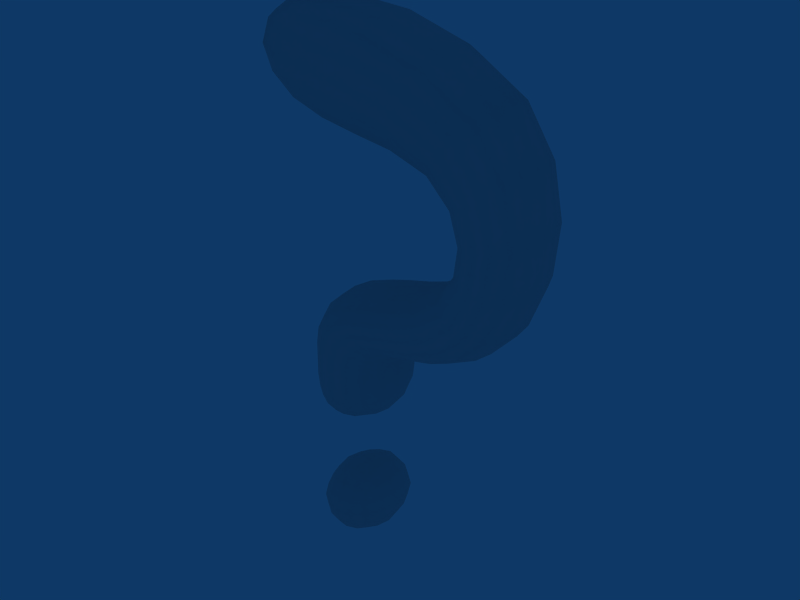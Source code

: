 # Source: Question_B.blend  (saved by Blender 2.49.2; exported with 4.5.12 LTS)
import bpy
from mathutils import Matrix  # noqa: F401  (used for matrix-valued properties, if any)

bpy.ops.wm.read_factory_settings(use_empty=True)
scene = bpy.context.scene
scene.name = 'Scene'

# ---- collections
col_collection_1 = bpy.data.collections.new('Collection 1'); scene.collection.children.link(col_collection_1)

# ---- world
world_world = bpy.data.worlds.new('World'); scene.world = world_world
world_world.color = (0.05656, 0.2208, 0.4)
world_world.use_sun_shadow = False
world_world.sun_shadow_jitter_overblur = 0.0
world_world.cycles.sampling_method = 'MANUAL'
world_world.cycles.sample_map_resolution = 256

# ---- meshes
me_cube = bpy.data.meshes.new('Cube')
me_cube.from_pydata([(4.354e-08, 1.08e-07, -0.8785), (0.3507, 2.98e-08, -0.8194), (-2.235e-08, -0.3507, -0.8194), (-0.3507, 1.583e-07, -0.8194), (9.965e-08, 0.3507, -0.8194), (0.3264, 0.3264, -0.7639), (0.3264, -0.3264, -0.7639), (-0.3264, -0.3264, -0.7639), (-0.3264, 0.3264, -0.7639), (-1.136e-07, -1.648e-07, 0.8785), (1.024e-08, 0.3507, 0.8194), (-0.3507, -4.284e-08, 0.8194), (-2.31e-07, -0.3507, 0.8194), (0.3507, -2.719e-07, 0.8194), (0.3264, 0.3264, 0.7639), (-0.3264, 0.3264, 0.7639), (-0.3264, -0.3264, 0.7639), (0.3264, -0.3264, 0.7639), (0.8785, -2.608e-07, 0.0), (0.8194, 0.3507, 0.0), (0.8194, -3.166e-07, 0.3507), (0.8194, -0.3507, 0.0), (0.8194, -1.714e-07, -0.3507), (0.7639, 0.3264, -0.3264), (0.7639, 0.3264, 0.3264), (0.7639, -0.3264, 0.3264), (0.7639, -0.3264, -0.3264), (-2.589e-07, -0.8785, 0.0), (0.3507, -0.8194, 0.0), (-3.055e-07, -0.8194, 0.3507), (-0.3507, -0.8194, 0.0), (-1.863e-07, -0.8194, -0.3507), (0.3264, -0.7639, -0.3264), (0.3264, -0.7639, 0.3264), (-0.3264, -0.7639, 0.3264), (-0.3264, -0.7639, -0.3264), (-0.8785, 1.886e-07, 0.0), (-0.8194, -0.3507, 0.0), (-0.8194, 1.434e-07, 0.3507), (-0.8194, 0.3507, 0.0), (-0.8194, 2.03e-07, -0.3507), (-0.7639, -0.3264, -0.3264), (-0.7639, -0.3264, 0.3264), (-0.7639, 0.3264, 0.3264), (-0.7639, 0.3264, -0.3264), (1.963e-07, 0.8785, 0.0), (0.3507, 0.8194, 0.0), (1.779e-07, 0.8194, -0.3507), (-0.3507, 0.8194, 0.0), (1.779e-07, 0.8194, 0.3507), (0.3264, 0.7639, 0.3264), (0.3264, 0.7639, -0.3264), (-0.3264, 0.7639, -0.3264), (-0.3264, 0.7639, 0.3264), (1.981e-07, 0.908, -3.041), (0.3628, 0.8472, -3.049), (1.928e-07, 0.9375, -3.372), (-0.3628, 0.8472, -3.042), (1.779e-07, 0.8194, -2.762), (0.3264, 0.7639, -2.78), (0.375, 0.875, -3.386), (-0.375, 0.875, -3.359), (-0.3264, 0.7639, -2.78), (-0.908, 1.93e-07, -3.033), (-0.8472, -0.3628, -3.038), (-0.8194, 1.434e-07, -2.762), (-0.8472, 0.3628, -3.038), (-0.9375, 2.207e-07, -3.339), (-0.875, -0.375, -3.341), (-0.7639, -0.3264, -2.78), (-0.7639, 0.3264, -2.78), (-0.875, 0.375, -3.341), (-2.626e-07, -0.908, -3.041), (0.3628, -0.8472, -3.049), (-3.055e-07, -0.8194, -2.762), (-0.3628, -0.8472, -3.042), (-1.937e-07, -0.9375, -3.372), (0.375, -0.875, -3.386), (0.3264, -0.7639, -2.78), (-0.3264, -0.7639, -2.78), (-0.375, -0.875, -3.359), (0.908, -2.629e-07, -3.05), (0.8472, 0.3628, -3.054), (0.8194, -3.166e-07, -2.762), (0.8472, -0.3628, -3.054), (0.9375, -1.797e-07, -3.406), (0.875, 0.375, -3.403), (0.7639, 0.3264, -2.78), (0.7639, -0.3264, -2.78), (0.875, -0.375, -3.403), (-1.136e-07, -1.648e-07, -2.381), (1.024e-08, 0.3507, -2.423), (-0.3507, -5.029e-08, -2.423), (-2.31e-07, -0.3507, -2.423), (0.3507, -2.719e-07, -2.423), (0.3264, 0.3264, -2.463), (-0.3264, 0.3264, -2.463), (-0.3264, -0.3264, -2.463), (0.3264, -0.3264, -2.463), (-0.05941, -0.9375, -4.403), (-7.451e-08, -0.9375, -4.076), (-0.4329, -0.875, -4.295), (-0.2376, -0.9375, -4.689), (0.3141, -0.875, -4.511), (0.375, -0.875, -4.143), (-0.375, -0.875, -4.009), (-0.6067, -0.875, -4.538), (0.1315, -0.875, -4.839), (0.8744, -1.863e-08, -4.672), (0.9375, -4.191e-08, -4.243), (0.8122, -0.375, -4.654), (0.6852, -9.313e-09, -5.065), (0.8122, 0.375, -4.654), (0.875, 0.375, -4.232), (0.875, -0.375, -4.232), (0.6236, -0.375, -5.04), (0.6236, 0.375, -5.04), (-0.05941, 0.9375, -4.403), (1.742e-07, 0.9375, -4.076), (0.3141, 0.875, -4.511), (-0.2376, 0.9375, -4.689), (-0.4329, 0.875, -4.295), (-0.375, 0.875, -4.009), (0.375, 0.875, -4.143), (0.1315, 0.875, -4.839), (-0.6067, 0.875, -4.538), (-0.9932, 2.701e-07, -4.133), (-0.9375, 2.617e-07, -3.908), (-0.931, 0.375, -4.151), (-1.16, 2.757e-07, -4.313), (-0.931, -0.375, -4.151), (-0.875, -0.375, -3.919), (-0.875, 0.375, -3.919), (-1.099, 0.375, -4.338), (-1.099, -0.375, -4.338), (-2.728, 2.924e-07, -4.678), (-2.052, 2.831e-07, -4.529), (-2.673, 0.375, -4.715), (-3.419, 2.952e-07, -5.008), (-2.673, -0.375, -4.715), (-1.994, -0.375, -4.565), (-1.994, 0.375, -4.565), (-3.366, 0.375, -5.042), (-3.366, -0.375, -5.042), (-1.904, 0.9375, -5.238), (-1.188, 0.9375, -5.068), (-1.575, 0.875, -5.462), (-2.627, 0.9375, -5.521), (-2.234, 0.875, -5.014), (-1.534, 0.875, -4.853), (-0.8426, 0.875, -5.284), (-2.311, 0.875, -5.726), (-2.944, 0.875, -5.316), (-1.081, -7.451e-09, -5.799), (-0.3242, -9.313e-09, -5.607), (-1.136, -0.375, -5.761), (-1.836, -7.451e-09, -6.034), (-1.136, 0.375, -5.761), (-0.3818, 0.375, -5.572), (-0.3818, -0.375, -5.572), (-1.889, -0.375, -6.0), (-1.889, 0.375, -6.0), (-1.904, -0.9375, -5.238), (-1.188, -0.9375, -5.068), (-2.234, -0.875, -5.014), (-2.627, -0.9375, -5.521), (-1.575, -0.875, -5.462), (-0.8426, -0.875, -5.284), (-1.534, -0.875, -4.853), (-2.944, -0.875, -5.316), (-2.311, -0.875, -5.726), (-3.741, -0.9375, -7.751), (-3.632, -0.9375, -6.804), (-4.066, -0.875, -7.828), (-3.512, -0.9375, -8.705), (-3.416, -0.875, -7.675), (-3.314, -0.875, -6.855), (-3.95, -0.875, -6.753), (-3.83, -0.875, -8.92), (-3.194, -0.875, -8.491), (-2.929, -3.166e-08, -7.561), (-2.836, -2.235e-08, -6.931), (-2.983, -0.375, -7.573), (-2.718, -4.377e-08, -8.169), (-2.983, 0.375, -7.573), (-2.889, 0.375, -6.923), (-2.889, -0.375, -6.923), (-2.771, -0.375, -8.205), (-2.771, 0.375, -8.205), (-3.741, 0.9375, -7.751), (-3.632, 0.9375, -6.804), (-3.416, 0.875, -7.675), (-3.512, 0.9375, -8.705), (-4.066, 0.875, -7.828), (-3.95, 0.875, -6.753), (-3.314, 0.875, -6.855), (-3.194, 0.875, -8.491), (-3.83, 0.875, -8.92), (-4.553, 2.272e-07, -7.942), (-4.428, 2.617e-07, -6.677), (-4.499, 0.375, -7.929), (-4.306, 2.03e-07, -9.241), (-4.499, -0.375, -7.929), (-4.375, -0.375, -6.686), (-4.375, 0.375, -6.686), (-4.253, 0.375, -9.206), (-4.253, -0.375, -9.206), (-0.8362, 1.416e-07, -11.65), (-2.341, 1.583e-07, -11.18), (-0.8404, 0.3628, -11.56), (0.6113, 1.285e-07, -11.79), (-0.8404, -0.3628, -11.56), (-2.305, -0.375, -11.11), (-2.305, 0.375, -11.11), (0.5194, 0.3264, -11.69), (0.5194, -0.3264, -11.69), (-0.5264, 0.908, -10.34), (-1.811, 0.9375, -10.04), (-0.4185, 0.8472, -9.822), (0.7225, 0.8194, -10.48), (-0.6769, 0.8472, -10.86), (-2.023, 0.875, -10.5), (-1.599, 0.875, -9.584), (0.7025, 0.7639, -9.973), (0.5718, 0.7639, -10.99), (-0.2165, -4.843e-08, -9.035), (-1.282, -6.24e-08, -8.899), (-0.255, -0.3628, -9.124), (0.8336, -3.353e-08, -9.181), (-0.255, 0.3628, -9.124), (-1.317, 0.375, -8.975), (-1.317, -0.375, -8.975), (0.7548, -0.3264, -9.273), (0.7548, 0.3264, -9.273), (-0.5264, -0.908, -10.34), (-1.811, -0.9375, -10.04), (-0.6769, -0.8472, -10.86), (0.7225, -0.8194, -10.48), (-0.4185, -0.8472, -9.822), (-1.599, -0.875, -9.584), (-2.023, -0.875, -10.5), (0.5718, -0.7639, -10.99), (0.7025, -0.7639, -9.973), (2.575, 5.96e-08, -10.58), (2.329, 2.608e-08, -9.96), (2.368, -0.3507, -10.57), (2.406, 9.127e-08, -11.18), (2.368, 0.3507, -10.57), (2.151, 0.3264, -10.0), (2.151, -0.3264, -10.0), (2.195, -0.3264, -11.12), (2.195, 0.3264, -11.12), (0.3021, -0.599, -0.599), (-1.006e-07, -0.6432, -0.6432), (-0.3021, -0.599, -0.599), (0.599, 0.3021, -0.599), (0.6432, -6.519e-08, -0.6432), (0.599, -0.3021, -0.599), (0.3021, 0.599, -0.599), (1.444e-07, 0.6432, -0.6432), (-0.3021, 0.599, -0.599), (-0.599, -0.3021, -0.599), (-0.6432, 1.9e-07, -0.6432), (-0.599, 0.3021, -0.599), (0.599, 0.3021, 0.599), (0.6432, -3.316e-07, 0.6432), (0.599, -0.3021, 0.599), (0.3021, -0.599, 0.599), (-3.017e-07, -0.6432, 0.6432), (-0.3021, -0.599, 0.599), (-0.599, -0.3021, 0.599), (-0.6432, 6.892e-08, 0.6432), (-0.599, 0.3021, 0.599), (0.3021, 0.599, 0.599), (1.183e-07, 0.6432, 0.6432), (-0.3021, 0.599, 0.599), (0.599, -0.599, -0.3021), (0.6432, -0.6432, 0.0), (0.599, -0.599, 0.3021), (0.599, 0.599, -0.3021), (0.6432, 0.6432, 0.0), (0.599, 0.599, 0.3021), (-0.599, -0.599, -0.3021), (-0.6432, -0.6432, 0.0), (-0.599, -0.599, 0.3021), (-0.599, 0.599, -0.3021), (-0.6432, 0.6432, 0.0), (-0.599, 0.599, 0.3021), (-0.599, 0.599, -2.797), (-0.6654, 0.6654, -3.044), (-0.6875, 0.6875, -3.348), (-0.599, -0.599, -2.797), (-0.6654, -0.6654, -3.044), (-0.6875, -0.6875, -3.348), (0.599, 0.599, -2.797), (0.6654, 0.6654, -3.056), (0.6875, 0.6875, -3.397), (0.599, -0.599, -2.797), (0.6654, -0.6654, -3.056), (0.6875, -0.6875, -3.397), (-0.3021, 0.599, -2.583), (1.183e-07, 0.6432, -2.551), (0.3021, 0.599, -2.583), (-0.599, 0.3021, -2.583), (-0.6432, 5.96e-08, -2.551), (-0.599, -0.3021, -2.583), (-0.3021, -0.599, -2.583), (-3.017e-07, -0.6432, -2.551), (0.3021, -0.599, -2.583), (0.599, -0.3021, -2.583), (0.6432, -3.316e-07, -2.551), (0.599, 0.3021, -2.583), (-0.875, 0.375, -3.648), (-0.9375, 2.431e-07, -3.643), (-0.875, -0.375, -3.648), (-0.375, 0.875, -3.693), (1.816e-07, 0.9375, -3.726), (0.375, 0.875, -3.76), (0.875, -0.375, -3.805), (0.9375, -9.406e-08, -3.81), (0.875, 0.375, -3.805), (-0.375, -0.875, -3.693), (-1.192e-07, -0.9375, -3.726), (0.375, -0.875, -3.76), (-0.6875, -0.6875, -3.953), (-0.7442, -0.6875, -4.205), (-0.9143, -0.6875, -4.413), (-0.2338, -0.875, -5.105), (-0.5941, -0.9375, -4.917), (-0.9544, -0.875, -4.728), (0.6875, -0.6875, -4.199), (0.6254, -0.6875, -4.6), (0.4391, -0.6875, -4.965), (0.2466, 0.375, -5.356), (0.3066, -1.304e-08, -5.387), (0.2466, -0.375, -5.356), (0.6875, 0.6875, -4.199), (0.6254, 0.6875, -4.6), (0.4391, 0.6875, -4.965), (-0.2338, 0.875, -5.105), (-0.5941, 0.9375, -4.917), (-0.9544, 0.875, -4.728), (-0.6875, 0.6875, -3.953), (-0.7442, 0.6875, -4.205), (-0.9143, 0.6875, -4.413), (-1.435, -0.375, -4.477), (-1.495, 2.757e-07, -4.446), (-1.435, 0.375, -4.477), (-1.822, 0.6875, -4.673), (-2.508, 0.6875, -4.827), (-3.208, 0.6875, -5.145), (-3.968, 0.375, -5.661), (-4.02, 2.859e-07, -5.636), (-3.968, -0.375, -5.661), (-1.822, -0.6875, -4.673), (-2.508, -0.6875, -4.827), (-3.208, -0.6875, -5.145), (-0.5546, 0.6875, -5.464), (-1.3, 0.6875, -5.649), (-2.047, 0.6875, -5.897), (-3.553, 0.875, -5.861), (-3.242, 0.9375, -6.012), (-2.93, 0.875, -6.162), (-0.5546, -0.6875, -5.464), (-1.3, -0.6875, -5.649), (-2.047, -0.6875, -5.897), (-2.515, -0.375, -6.362), (-2.463, -9.313e-09, -6.387), (-2.515, 0.375, -6.362), (-3.553, -0.875, -5.861), (-3.242, -0.9375, -6.012), (-2.93, -0.875, -6.162), (-4.216, -0.6875, -6.711), (-4.336, -0.6875, -7.891), (-4.094, -0.6875, -9.098), (-2.603, -0.875, -9.171), (-2.888, -0.9375, -9.518), (-3.172, -0.875, -9.865), (-3.048, -0.6875, -6.897), (-3.146, -0.6875, -7.612), (-2.93, -0.6875, -8.312), (-2.224, 0.375, -8.708), (-2.177, -6.054e-08, -8.65), (-2.224, -0.375, -8.708), (-3.048, 0.6875, -6.897), (-3.146, 0.6875, -7.612), (-2.93, 0.6875, -8.312), (-2.603, 0.875, -9.171), (-2.888, 0.9375, -9.518), (-3.172, 0.875, -9.865), (-4.216, 0.6875, -6.711), (-4.336, 0.6875, -7.891), (-4.094, 0.6875, -9.098), (-3.551, -0.375, -10.33), (-3.598, 1.788e-07, -10.39), (-3.551, 0.375, -10.33), (-2.199, 0.6875, -10.88), (-0.8037, 0.6654, -11.29), (0.4407, 0.599, -11.41), (1.592, 0.3021, -11.53), (1.77, 1.136e-07, -11.62), (1.592, -0.3021, -11.53), (-2.199, -0.6875, -10.88), (-0.8037, -0.6654, -11.29), (0.4407, -0.599, -11.41), (-1.423, 0.6875, -9.203), (-0.3344, 0.6654, -9.386), (0.663, 0.599, -9.54), (1.577, 0.599, -11.02), (1.749, 0.6432, -10.54), (1.61, 0.599, -10.03), (-1.423, -0.6875, -9.203), (-0.3344, -0.6654, -9.386), (0.663, -0.599, -9.54), (1.596, -0.3021, -9.53), (1.729, -7.451e-09, -9.451), (1.596, 0.3021, -9.53), (1.577, -0.599, -11.02), (1.749, -0.6432, -10.54), (1.61, -0.599, -10.03), (0.5093, 0.5093, -0.5093), (0.5093, -0.5093, -0.5093), (-0.5093, -0.5093, -0.5093), (-0.5093, 0.5093, -0.5093), (0.5093, 0.5093, 0.5093), (0.5093, -0.5093, 0.5093), (-0.5093, -0.5093, 0.5093), (-0.5093, 0.5093, 0.5093), (-0.5093, 0.5093, -2.648), (-0.5093, -0.5093, -2.648), (0.5093, -0.5093, -2.648), (0.5093, 0.5093, -2.648), (-0.6875, 0.6875, -3.665), (-0.6875, -0.6875, -3.665), (0.6875, -0.6875, -3.788), (0.6875, 0.6875, -3.788), (0.06645, 0.6875, -5.262), (0.06645, -0.6875, -5.262), (-1.255, -0.6875, -4.571), (-1.255, 0.6875, -4.571), (-3.813, 0.6875, -5.736), (-3.813, -0.6875, -5.736), (-2.671, -0.6875, -6.287), (-2.671, 0.6875, -6.287), (-2.367, 0.6875, -8.882), (-2.367, -0.6875, -8.882), (-3.409, -0.6875, -10.15), (-3.409, 0.6875, -10.15), (1.239, 0.5093, -11.34), (1.239, -0.5093, -11.34), (1.319, -0.5093, -9.685), (1.319, 0.5093, -9.685)], [], [(0, 4, 5, 1), (1, 5, 255, 256), (4, 259, 258, 5), (5, 258, 420, 255), (0, 1, 6, 2), (2, 6, 252, 253), (1, 256, 257, 6), (6, 257, 421, 252), (0, 2, 7, 3), (3, 7, 261, 262), (2, 253, 254, 7), (7, 254, 422, 261), (0, 3, 8, 4), (4, 8, 260, 259), (3, 262, 263, 8), (8, 263, 423, 260), (9, 13, 14, 10), (10, 14, 273, 274), (13, 265, 264, 14), (14, 264, 424, 273), (9, 10, 15, 11), (11, 15, 272, 271), (10, 274, 275, 15), (15, 275, 427, 272), (9, 11, 16, 12), (12, 16, 269, 268), (11, 271, 270, 16), (16, 270, 426, 269), (9, 12, 17, 13), (13, 17, 266, 265), (12, 268, 267, 17), (17, 267, 425, 266), (18, 22, 23, 19), (19, 23, 279, 280), (22, 256, 255, 23), (23, 255, 420, 279), (18, 19, 24, 20), (20, 24, 264, 265), (19, 280, 281, 24), (24, 281, 424, 264), (18, 20, 25, 21), (21, 25, 278, 277), (20, 265, 266, 25), (25, 266, 425, 278), (18, 21, 26, 22), (22, 26, 257, 256), (21, 277, 276, 26), (26, 276, 421, 257), (27, 31, 32, 28), (28, 32, 276, 277), (31, 253, 252, 32), (32, 252, 421, 276), (27, 28, 33, 29), (29, 33, 267, 268), (28, 277, 278, 33), (33, 278, 425, 267), (27, 29, 34, 30), (30, 34, 284, 283), (29, 268, 269, 34), (34, 269, 426, 284), (27, 30, 35, 31), (31, 35, 254, 253), (30, 283, 282, 35), (35, 282, 422, 254), (36, 40, 41, 37), (37, 41, 282, 283), (40, 262, 261, 41), (41, 261, 422, 282), (36, 37, 42, 38), (38, 42, 270, 271), (37, 283, 284, 42), (42, 284, 426, 270), (36, 38, 43, 39), (39, 43, 287, 286), (38, 271, 272, 43), (43, 272, 427, 287), (36, 39, 44, 40), (40, 44, 263, 262), (39, 286, 285, 44), (44, 285, 423, 263), (45, 49, 50, 46), (46, 50, 281, 280), (49, 274, 273, 50), (50, 273, 424, 281), (45, 46, 51, 47), (47, 51, 258, 259), (46, 280, 279, 51), (51, 279, 420, 258), (45, 47, 52, 48), (48, 52, 285, 286), (47, 259, 260, 52), (52, 260, 423, 285), (45, 48, 53, 49), (49, 53, 275, 274), (48, 286, 287, 53), (53, 287, 427, 275), (54, 58, 59, 55), (55, 59, 294, 295), (58, 301, 302, 59), (59, 302, 431, 294), (54, 55, 60, 56), (56, 60, 317, 316), (55, 295, 296, 60), (60, 296, 435, 317), (54, 56, 61, 57), (57, 61, 290, 289), (56, 316, 315, 61), (61, 315, 432, 290), (54, 57, 62, 58), (58, 62, 300, 301), (57, 289, 288, 62), (62, 288, 428, 300), (63, 67, 68, 64), (64, 68, 293, 292), (67, 313, 314, 68), (68, 314, 433, 293), (63, 64, 69, 65), (65, 69, 305, 304), (64, 292, 291, 69), (69, 291, 429, 305), (63, 65, 70, 66), (66, 70, 288, 289), (65, 304, 303, 70), (70, 303, 428, 288), (63, 66, 71, 67), (67, 71, 312, 313), (66, 289, 290, 71), (71, 290, 432, 312), (72, 76, 77, 73), (73, 77, 299, 298), (76, 322, 323, 77), (77, 323, 434, 299), (72, 73, 78, 74), (74, 78, 308, 307), (73, 298, 297, 78), (78, 297, 430, 308), (72, 74, 79, 75), (75, 79, 291, 292), (74, 307, 306, 79), (79, 306, 429, 291), (72, 75, 80, 76), (76, 80, 321, 322), (75, 292, 293, 80), (80, 293, 433, 321), (81, 85, 86, 82), (82, 86, 296, 295), (85, 319, 320, 86), (86, 320, 435, 296), (81, 82, 87, 83), (83, 87, 311, 310), (82, 295, 294, 87), (87, 294, 431, 311), (81, 83, 88, 84), (84, 88, 297, 298), (83, 310, 309, 88), (88, 309, 430, 297), (81, 84, 89, 85), (85, 89, 318, 319), (84, 298, 299, 89), (89, 299, 434, 318), (90, 94, 95, 91), (91, 95, 302, 301), (94, 310, 311, 95), (95, 311, 431, 302), (90, 91, 96, 92), (92, 96, 303, 304), (91, 301, 300, 96), (96, 300, 428, 303), (90, 92, 97, 93), (93, 97, 306, 307), (92, 304, 305, 97), (97, 305, 429, 306), (90, 93, 98, 94), (94, 98, 309, 310), (93, 307, 308, 98), (98, 308, 430, 309), (99, 103, 104, 100), (100, 104, 323, 322), (103, 331, 330, 104), (104, 330, 434, 323), (99, 100, 105, 101), (101, 105, 324, 325), (100, 322, 321, 105), (105, 321, 433, 324), (99, 101, 106, 102), (102, 106, 329, 328), (101, 325, 326, 106), (106, 326, 438, 329), (99, 102, 107, 103), (103, 107, 332, 331), (102, 328, 327, 107), (107, 327, 437, 332), (108, 112, 113, 109), (109, 113, 320, 319), (112, 337, 336, 113), (113, 336, 435, 320), (108, 109, 114, 110), (110, 114, 330, 331), (109, 319, 318, 114), (114, 318, 434, 330), (108, 110, 115, 111), (111, 115, 335, 334), (110, 331, 332, 115), (115, 332, 437, 335), (108, 111, 116, 112), (112, 116, 338, 337), (111, 334, 333, 116), (116, 333, 436, 338), (117, 121, 122, 118), (118, 122, 315, 316), (121, 343, 342, 122), (122, 342, 432, 315), (117, 118, 123, 119), (119, 123, 336, 337), (118, 316, 317, 123), (123, 317, 435, 336), (117, 119, 124, 120), (120, 124, 339, 340), (119, 337, 338, 124), (124, 338, 436, 339), (117, 120, 125, 121), (121, 125, 344, 343), (120, 340, 341, 125), (125, 341, 439, 344), (126, 130, 131, 127), (127, 131, 314, 313), (130, 325, 324, 131), (131, 324, 433, 314), (126, 127, 132, 128), (128, 132, 342, 343), (127, 313, 312, 132), (132, 312, 432, 342), (126, 128, 133, 129), (129, 133, 347, 346), (128, 343, 344, 133), (133, 344, 439, 347), (126, 129, 134, 130), (130, 134, 326, 325), (129, 346, 345, 134), (134, 345, 438, 326), (135, 139, 140, 136), (136, 140, 345, 346), (139, 355, 354, 140), (140, 354, 438, 345), (135, 136, 141, 137), (137, 141, 348, 349), (136, 346, 347, 141), (141, 347, 439, 348), (135, 137, 142, 138), (138, 142, 351, 352), (137, 349, 350, 142), (142, 350, 440, 351), (135, 138, 143, 139), (139, 143, 356, 355), (138, 352, 353, 143), (143, 353, 441, 356), (144, 148, 149, 145), (145, 149, 341, 340), (148, 349, 348, 149), (149, 348, 439, 341), (144, 145, 150, 146), (146, 150, 357, 358), (145, 340, 339, 150), (150, 339, 436, 357), (144, 146, 151, 147), (147, 151, 362, 361), (146, 358, 359, 151), (151, 359, 443, 362), (144, 147, 152, 148), (148, 152, 350, 349), (147, 361, 360, 152), (152, 360, 440, 350), (153, 157, 158, 154), (154, 158, 333, 334), (157, 358, 357, 158), (158, 357, 436, 333), (153, 154, 159, 155), (155, 159, 363, 364), (154, 334, 335, 159), (159, 335, 437, 363), (153, 155, 160, 156), (156, 160, 366, 367), (155, 364, 365, 160), (160, 365, 442, 366), (153, 156, 161, 157), (157, 161, 359, 358), (156, 367, 368, 161), (161, 368, 443, 359), (162, 166, 167, 163), (163, 167, 327, 328), (166, 364, 363, 167), (167, 363, 437, 327), (162, 163, 168, 164), (164, 168, 354, 355), (163, 328, 329, 168), (168, 329, 438, 354), (162, 164, 169, 165), (165, 169, 369, 370), (164, 355, 356, 169), (169, 356, 441, 369), (162, 165, 170, 166), (166, 170, 365, 364), (165, 370, 371, 170), (170, 371, 442, 365), (171, 175, 176, 172), (172, 176, 371, 370), (175, 379, 378, 176), (176, 378, 442, 371), (171, 172, 177, 173), (173, 177, 372, 373), (172, 370, 369, 177), (177, 369, 441, 372), (171, 173, 178, 174), (174, 178, 377, 376), (173, 373, 374, 178), (178, 374, 446, 377), (171, 174, 179, 175), (175, 179, 380, 379), (174, 376, 375, 179), (179, 375, 445, 380), (180, 184, 185, 181), (181, 185, 368, 367), (184, 385, 384, 185), (185, 384, 443, 368), (180, 181, 186, 182), (182, 186, 378, 379), (181, 367, 366, 186), (186, 366, 442, 378), (180, 182, 187, 183), (183, 187, 383, 382), (182, 379, 380, 187), (187, 380, 445, 383), (180, 183, 188, 184), (184, 188, 386, 385), (183, 382, 381, 188), (188, 381, 444, 386), (189, 193, 194, 190), (190, 194, 360, 361), (193, 391, 390, 194), (194, 390, 440, 360), (189, 190, 195, 191), (191, 195, 384, 385), (190, 361, 362, 195), (195, 362, 443, 384), (189, 191, 196, 192), (192, 196, 387, 388), (191, 385, 386, 196), (196, 386, 444, 387), (189, 192, 197, 193), (193, 197, 392, 391), (192, 388, 389, 197), (197, 389, 447, 392), (198, 202, 203, 199), (199, 203, 353, 352), (202, 373, 372, 203), (203, 372, 441, 353), (198, 199, 204, 200), (200, 204, 390, 391), (199, 352, 351, 204), (204, 351, 440, 390), (198, 200, 205, 201), (201, 205, 395, 394), (200, 391, 392, 205), (205, 392, 447, 395), (198, 201, 206, 202), (202, 206, 374, 373), (201, 394, 393, 206), (206, 393, 446, 374), (207, 211, 212, 208), (208, 212, 393, 394), (211, 403, 402, 212), (212, 402, 446, 393), (207, 208, 213, 209), (209, 213, 396, 397), (208, 394, 395, 213), (213, 395, 447, 396), (207, 209, 214, 210), (210, 214, 399, 400), (209, 397, 398, 214), (214, 398, 448, 399), (207, 210, 215, 211), (211, 215, 404, 403), (210, 400, 401, 215), (215, 401, 449, 404), (216, 220, 221, 217), (217, 221, 389, 388), (220, 397, 396, 221), (221, 396, 447, 389), (216, 217, 222, 218), (218, 222, 405, 406), (217, 388, 387, 222), (222, 387, 444, 405), (216, 218, 223, 219), (219, 223, 410, 409), (218, 406, 407, 223), (223, 407, 451, 410), (216, 219, 224, 220), (220, 224, 398, 397), (219, 409, 408, 224), (224, 408, 448, 398), (225, 229, 230, 226), (226, 230, 381, 382), (229, 406, 405, 230), (230, 405, 444, 381), (225, 226, 231, 227), (227, 231, 411, 412), (226, 382, 383, 231), (231, 383, 445, 411), (225, 227, 232, 228), (228, 232, 414, 415), (227, 412, 413, 232), (232, 413, 450, 414), (225, 228, 233, 229), (229, 233, 407, 406), (228, 415, 416, 233), (233, 416, 451, 407), (234, 238, 239, 235), (235, 239, 375, 376), (238, 412, 411, 239), (239, 411, 445, 375), (234, 235, 240, 236), (236, 240, 402, 403), (235, 376, 377, 240), (240, 377, 446, 402), (234, 236, 241, 237), (237, 241, 417, 418), (236, 403, 404, 241), (241, 404, 449, 417), (234, 237, 242, 238), (238, 242, 413, 412), (237, 418, 419, 242), (242, 419, 450, 413), (243, 247, 248, 244), (244, 248, 416, 415), (247, 409, 410, 248), (248, 410, 451, 416), (243, 244, 249, 245), (245, 249, 419, 418), (244, 415, 414, 249), (249, 414, 450, 419), (243, 245, 250, 246), (246, 250, 401, 400), (245, 418, 417, 250), (250, 417, 449, 401), (243, 246, 251, 247), (247, 251, 408, 409), (246, 400, 399, 251), (251, 399, 448, 408)])
me_cube.polygons.foreach_set('use_smooth', [True] * 448)
me_cube.use_remesh_preserve_volume = False
me_cube.use_remesh_preserve_attributes = False
me_cube.use_mirror_vertex_groups = False
me_cube.update()

# ---- objects
ob_q_mark_m = bpy.data.objects.new('Q_Mark_M', me_cube)

# ---- transforms, parenting, visibility, modifiers, constraints
ob_q_mark_m.location = (0.004051, 0.315, 0.09305)
ob_q_mark_m.scale = (-0.07981, -0.1022, -0.07981)
ob_q_mark_m.lock_rotations_4d = False
ob_q_mark_m.empty_display_type = 'ARROWS'
ob_q_mark_m.lineart.crease_threshold = 0.0

# ---- collection membership
col_collection_1.objects.link(ob_q_mark_m)

# ---- scene / render settings (as saved in the file)
scene.frame_start = 1; scene.frame_end = 250; scene.frame_set(1)
scene.render.engine = 'BLENDER_EEVEE_NEXT'
scene.render.image_settings.file_format = 'JPEG'
scene.render.image_settings.color_mode = 'RGB'
scene.render.image_settings.compression = 90
scene.render.resolution_x = 800
scene.render.resolution_y = 600
scene.render.pixel_aspect_x = 100.0
scene.render.pixel_aspect_y = 100.0
scene.render.fps = 25
scene.render.dither_intensity = 0.0
scene.render.use_compositing = False
scene.render.use_sequencer = False
scene.render.bake_margin = 2
scene.render.bake_bias = 0.0
scene.render.use_stamp_time = False
scene.render.use_stamp_date = False
scene.render.use_stamp_frame = False
scene.render.use_stamp_camera = False
scene.render.use_stamp_scene = False
scene.render.use_stamp_filename = False
scene.render.use_stamp_render_time = False
scene.render.stamp_font_size = 0
scene.cycles.use_denoising = False
scene.cycles.samples = 10
scene.cycles.sampling_pattern = 'TABULATED_SOBOL'
scene.cycles.light_sampling_threshold = 0.0
scene.cycles.use_adaptive_sampling = False
scene.cycles.use_light_tree = False
scene.cycles.blur_glossy = 0.0
scene.cycles.volume_bounces = 1
scene.cycles.pixel_filter_type = 'GAUSSIAN'
scene.cycles.sample_clamp_indirect = 0.0
scene.view_settings.view_transform = 'Raw'
bpy.context.view_layer.update()

# ---- added for rendering (the .blend has no active camera): camera
cam_auto = bpy.data.cameras.new('AutoCamera')
cam_auto.lens = 50.0
cam_auto.sensor_width = 36.0
cam_auto.clip_end = 1000.0
ob_auto_camera = bpy.data.objects.new('AutoCamera', cam_auto)
scene.collection.objects.link(ob_auto_camera)
ob_auto_camera.location = (1.17067, -0.990249, 1.39849)
ob_auto_camera.rotation_euler = (1.09748, -7.21219e-08, 0.694738)
scene.camera = ob_auto_camera
bpy.context.view_layer.update()
